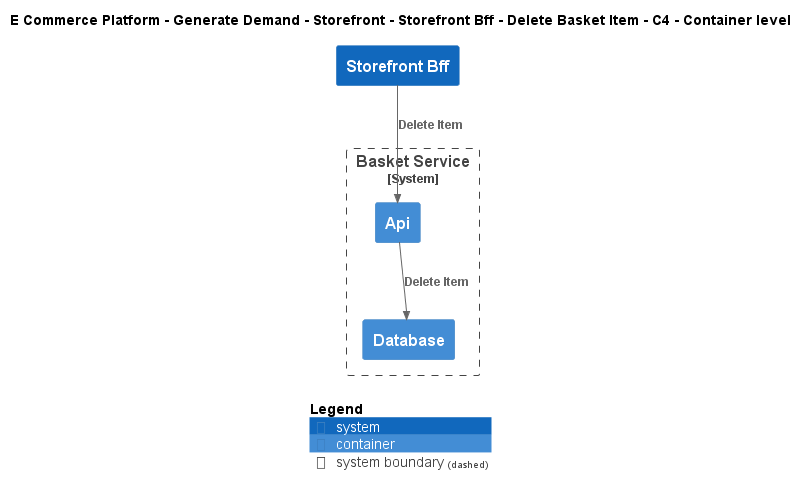

The diagram above was rendered by PlantUML. Its source (embedded in the PNG):
@startuml
!include ..\..\..\..\..\..\..\.c4s\C4_Container.puml

AddElementTag("c4interflow:lifecycle:new", $bgColor=green, $fontColor=#ffffff, $borderColor=green, $shadowing="False")
AddElementTag("c4interflow:lifecycle:changed", $bgColor=orange, $fontColor=#ffffff, $borderColor=orange, $shadowing="False")
AddElementTag("c4interflow:lifecycle:removed", $bgColor=red, $fontColor=#ffffff, $borderColor=red, $shadowing="False")

AddRelTag("c4interflow:lifecycle:new", $textColor=green, $lineColor=green)
AddRelTag("c4interflow:lifecycle:changed", $textColor=orange, $lineColor=orange)
AddRelTag("c4interflow:lifecycle:removed", $textColor=red, $lineColor=red)

SHOW_PERSON_PORTRAIT()
LAYOUT_TOP_DOWN()

skinparam linetype polyline

title E Commerce Platform - Generate Demand - Storefront - Storefront Bff - Delete Basket Item - C4 - Container level

System(ECommercePlatform.GenerateDemand.Storefront.SoftwareSystems.StorefrontBff, "Storefront Bff", "")

System_Boundary(ECommercePlatform.GenerateDemand.Basket.SoftwareSystems.BasketService, "Basket Service") {
    Container(ECommercePlatform.GenerateDemand.Basket.SoftwareSystems.BasketService.Containers.Api, "Api", "", "")
    Container(ECommercePlatform.GenerateDemand.Basket.SoftwareSystems.BasketService.Containers.Database, "Database", "", "")
}

Rel(ECommercePlatform.GenerateDemand.Storefront.SoftwareSystems.StorefrontBff, ECommercePlatform.GenerateDemand.Basket.SoftwareSystems.BasketService.Containers.Api, "Delete Item")
Rel(ECommercePlatform.GenerateDemand.Basket.SoftwareSystems.BasketService.Containers.Api, ECommercePlatform.GenerateDemand.Basket.SoftwareSystems.BasketService.Containers.Database, "Delete Item")


SHOW_LEGEND()
@enduml